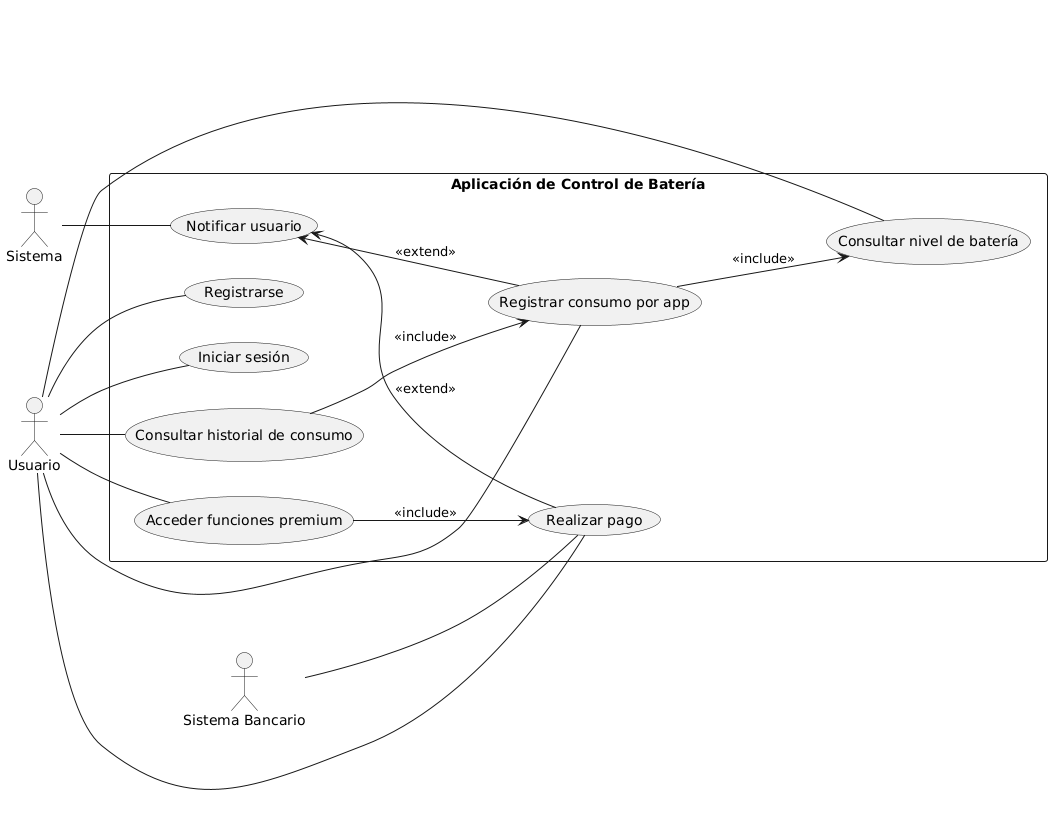

The diagram above was rendered by PlantUML. Its source (embedded in the PNG):
@startuml
left to right direction

actor "Usuario" as U
actor "Sistema" as SYS
actor "Sistema Bancario" as SB

rectangle "Aplicación de Control de Batería" as ACB {
  (Registrarse) as UC1
  (Iniciar sesión) as UC2
  (Consultar nivel de batería) as UC3
  (Registrar consumo por app) as UC4
  (Consultar historial de consumo) as UC5
  (Realizar pago) as UC6
  (Acceder funciones premium) as UC7
  (Notificar usuario) as UC8

  UC4 --> UC3 : <<include>>
  UC5 --> UC4 : <<include>>
  UC7 --> UC6 : <<include>>

  UC8 <-- UC6 : <<extend>>
  UC8 <-- UC4 : <<extend>>
}

U -- UC1
U -- UC2
U -- UC3
U -- UC4
U -- UC5
U -- UC6
U -- UC7

SYS -- UC8
SB -- UC6
@enduml